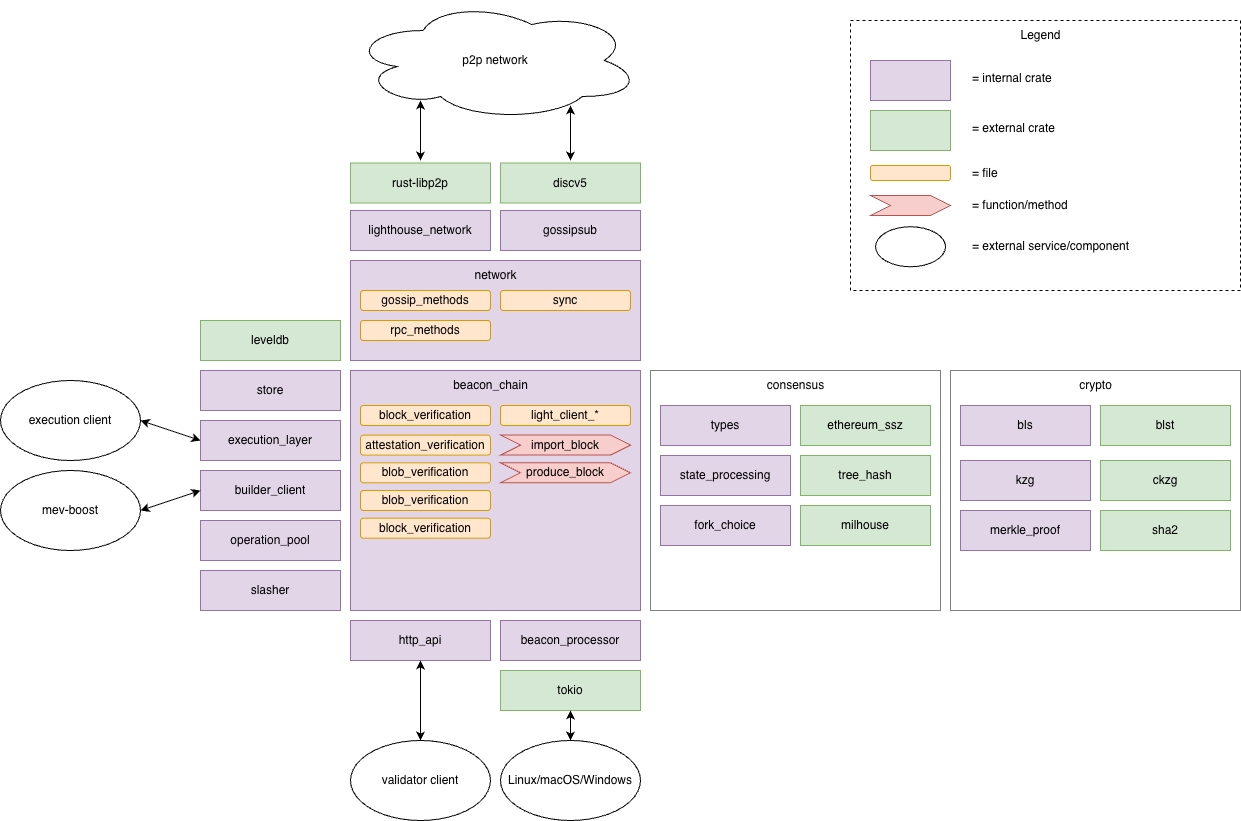

The diagram above was exported from draw.io. Its source (the exported page's mxGraphModel, read from the mxfile embedded in the PNG):
<mxGraphModel dx="1761" dy="1082" grid="1" gridSize="10" guides="1" tooltips="1" connect="1" arrows="1" fold="1" page="1" pageScale="1" pageWidth="250" pageHeight="350" math="0" shadow="0">
  <root>
    <mxCell id="0" />
    <mxCell id="1" parent="0" />
    <mxCell id="eT-H-rH4oIf9qlA9dCbw-1" parent="1" style="ellipse;shape=cloud;whiteSpace=wrap;html=1;" value="p2p network" vertex="1">
      <mxGeometry height="120" width="290" y="-20" as="geometry" />
    </mxCell>
    <mxCell id="eT-H-rH4oIf9qlA9dCbw-4" parent="1" style="rounded=0;whiteSpace=wrap;html=1;fillColor=#d5e8d4;strokeColor=#82b366;" value="rust-libp2p" vertex="1">
      <mxGeometry height="40" width="140" y="142.5" as="geometry" />
    </mxCell>
    <mxCell id="eT-H-rH4oIf9qlA9dCbw-6" parent="1" style="rounded=0;whiteSpace=wrap;html=1;fillColor=#e1d5e7;strokeColor=#9673a6;" value="&lt;div&gt;lighthouse_network&lt;/div&gt;" vertex="1">
      <mxGeometry height="40" width="140" y="190" as="geometry" />
    </mxCell>
    <mxCell id="eT-H-rH4oIf9qlA9dCbw-10" parent="1" style="rounded=0;whiteSpace=wrap;html=1;fillColor=#e1d5e7;strokeColor=#9673a6;" value="gossipsub" vertex="1">
      <mxGeometry height="40" width="140" x="150" y="190" as="geometry" />
    </mxCell>
    <mxCell id="eT-H-rH4oIf9qlA9dCbw-26" parent="1" style="rounded=0;whiteSpace=wrap;html=1;fillColor=#e1d5e7;strokeColor=#9673a6;" value="&lt;div&gt;http_api&lt;/div&gt;" vertex="1">
      <mxGeometry height="40" width="140" y="600" as="geometry" />
    </mxCell>
    <mxCell id="eT-H-rH4oIf9qlA9dCbw-29" parent="1" style="ellipse;whiteSpace=wrap;html=1;" value="validator client" vertex="1">
      <mxGeometry height="80" width="140" y="720" as="geometry" />
    </mxCell>
    <mxCell id="eT-H-rH4oIf9qlA9dCbw-33" parent="1" style="rounded=0;whiteSpace=wrap;html=1;align=center;dashed=1;dashPattern=1 1;" value="" vertex="1">
      <mxGeometry height="240" width="290" x="600" y="350" as="geometry" />
    </mxCell>
    <mxCell id="eT-H-rH4oIf9qlA9dCbw-34" parent="1" style="text;html=1;align=center;verticalAlign=middle;resizable=0;points=[];autosize=1;strokeColor=none;fillColor=none;" value="crypto" vertex="1">
      <mxGeometry height="30" width="60" x="715" y="350" as="geometry" />
    </mxCell>
    <mxCell id="eT-H-rH4oIf9qlA9dCbw-35" parent="1" style="rounded=0;whiteSpace=wrap;html=1;fillColor=#e1d5e7;strokeColor=#9673a6;" value="bls" vertex="1">
      <mxGeometry height="40" width="130" x="610" y="385" as="geometry" />
    </mxCell>
    <mxCell id="eT-H-rH4oIf9qlA9dCbw-36" parent="1" style="rounded=0;whiteSpace=wrap;html=1;fillColor=#d5e8d4;strokeColor=#82b366;" value="blst" vertex="1">
      <mxGeometry height="40" width="130" x="750" y="385" as="geometry" />
    </mxCell>
    <mxCell id="eT-H-rH4oIf9qlA9dCbw-37" parent="1" style="rounded=0;whiteSpace=wrap;html=1;fillColor=#e1d5e7;strokeColor=#9673a6;" value="kzg" vertex="1">
      <mxGeometry height="40" width="130" x="610" y="440" as="geometry" />
    </mxCell>
    <mxCell id="eT-H-rH4oIf9qlA9dCbw-38" parent="1" style="rounded=0;whiteSpace=wrap;html=1;fillColor=#d5e8d4;strokeColor=#82b366;" value="&lt;div&gt;ckzg&lt;/div&gt;" vertex="1">
      <mxGeometry height="40" width="130" x="750" y="440" as="geometry" />
    </mxCell>
    <mxCell id="eT-H-rH4oIf9qlA9dCbw-39" parent="1" style="rounded=0;whiteSpace=wrap;html=1;fillColor=#d5e8d4;strokeColor=#82b366;" value="discv5" vertex="1">
      <mxGeometry height="40" width="140" x="150" y="142.5" as="geometry" />
    </mxCell>
    <mxCell id="eT-H-rH4oIf9qlA9dCbw-44" parent="1" style="rounded=0;whiteSpace=wrap;html=1;fillColor=#e1d5e7;strokeColor=#9673a6;" value="slasher" vertex="1">
      <mxGeometry height="40" width="140" x="-150" y="550" as="geometry" />
    </mxCell>
    <mxCell id="eT-H-rH4oIf9qlA9dCbw-45" parent="1" style="rounded=0;whiteSpace=wrap;html=1;fillColor=#e1d5e7;strokeColor=#9673a6;" value="store" vertex="1">
      <mxGeometry height="40" width="140" x="-150" y="350" as="geometry" />
    </mxCell>
    <mxCell id="eT-H-rH4oIf9qlA9dCbw-47" parent="1" style="rounded=0;whiteSpace=wrap;html=1;fillColor=#e1d5e7;strokeColor=#9673a6;" value="execution_layer" vertex="1">
      <mxGeometry height="40" width="140" x="-150" y="400" as="geometry" />
    </mxCell>
    <mxCell id="eT-H-rH4oIf9qlA9dCbw-48" parent="1" style="ellipse;whiteSpace=wrap;html=1;" value="execution client" vertex="1">
      <mxGeometry height="80" width="140" x="-350" y="360" as="geometry" />
    </mxCell>
    <mxCell id="eT-H-rH4oIf9qlA9dCbw-54" parent="1" style="rounded=0;whiteSpace=wrap;html=1;fillColor=#e1d5e7;strokeColor=#9673a6;" value="operation_pool" vertex="1">
      <mxGeometry height="40" width="140" x="-150" y="500" as="geometry" />
    </mxCell>
    <mxCell id="eT-H-rH4oIf9qlA9dCbw-55" parent="1" style="ellipse;whiteSpace=wrap;html=1;" value="mev-boost" vertex="1">
      <mxGeometry height="80" width="140" x="-350" y="450" as="geometry" />
    </mxCell>
    <mxCell id="eT-H-rH4oIf9qlA9dCbw-56" parent="1" style="rounded=0;whiteSpace=wrap;html=1;fillColor=#e1d5e7;strokeColor=#9673a6;" value="&lt;div&gt;builder_client&lt;/div&gt;" vertex="1">
      <mxGeometry height="40" width="140" x="-150" y="450" as="geometry" />
    </mxCell>
    <mxCell id="eT-H-rH4oIf9qlA9dCbw-62" parent="1" style="rounded=0;whiteSpace=wrap;html=1;fillColor=#e1d5e7;strokeColor=#9673a6;" value="beacon_processor" vertex="1">
      <mxGeometry height="40" width="140" x="150" y="600" as="geometry" />
    </mxCell>
    <mxCell id="eT-H-rH4oIf9qlA9dCbw-63" parent="1" style="rounded=0;whiteSpace=wrap;html=1;fillColor=#d5e8d4;strokeColor=#82b366;" value="tokio" vertex="1">
      <mxGeometry height="40" width="140" x="150" y="650" as="geometry" />
    </mxCell>
    <mxCell id="eT-H-rH4oIf9qlA9dCbw-86" connectable="0" parent="1" style="group" value="" vertex="1">
      <mxGeometry height="100" width="290" y="240" as="geometry" />
    </mxCell>
    <mxCell id="eT-H-rH4oIf9qlA9dCbw-49" parent="eT-H-rH4oIf9qlA9dCbw-86" style="rounded=0;whiteSpace=wrap;html=1;fillColor=#e1d5e7;strokeColor=#9673a6;" value="" vertex="1">
      <mxGeometry height="100" width="290" as="geometry" />
    </mxCell>
    <mxCell id="eT-H-rH4oIf9qlA9dCbw-50" parent="eT-H-rH4oIf9qlA9dCbw-86" style="text;html=1;align=center;verticalAlign=middle;resizable=0;points=[];autosize=1;strokeColor=none;fillColor=none;" value="network" vertex="1">
      <mxGeometry height="30" width="70" x="110" as="geometry" />
    </mxCell>
    <mxCell id="eT-H-rH4oIf9qlA9dCbw-51" parent="eT-H-rH4oIf9qlA9dCbw-86" style="rounded=1;whiteSpace=wrap;html=1;fillColor=#ffe6cc;strokeColor=#d79b00;" value="gossip_methods" vertex="1">
      <mxGeometry height="20" width="130" x="10" y="30" as="geometry" />
    </mxCell>
    <mxCell id="eT-H-rH4oIf9qlA9dCbw-52" parent="eT-H-rH4oIf9qlA9dCbw-86" style="rounded=1;whiteSpace=wrap;html=1;fillColor=#ffe6cc;strokeColor=#d79b00;" value="rpc_methods" vertex="1">
      <mxGeometry height="20" width="130" x="10" y="60" as="geometry" />
    </mxCell>
    <mxCell id="eT-H-rH4oIf9qlA9dCbw-53" parent="eT-H-rH4oIf9qlA9dCbw-86" style="rounded=1;whiteSpace=wrap;html=1;fillColor=#ffe6cc;strokeColor=#d79b00;" value="sync" vertex="1">
      <mxGeometry height="20" width="130" x="150" y="30" as="geometry" />
    </mxCell>
    <mxCell id="eT-H-rH4oIf9qlA9dCbw-87" connectable="0" parent="1" style="group" value="" vertex="1">
      <mxGeometry height="240" width="290" y="350" as="geometry" />
    </mxCell>
    <mxCell id="eT-H-rH4oIf9qlA9dCbw-12" parent="eT-H-rH4oIf9qlA9dCbw-87" style="rounded=0;whiteSpace=wrap;html=1;align=center;fillColor=#e1d5e7;strokeColor=#9673a6;" value="" vertex="1">
      <mxGeometry height="240" width="290" as="geometry" />
    </mxCell>
    <mxCell id="eT-H-rH4oIf9qlA9dCbw-13" parent="eT-H-rH4oIf9qlA9dCbw-87" style="text;html=1;align=center;verticalAlign=middle;resizable=0;points=[];autosize=1;strokeColor=none;fillColor=none;" value="beacon_chain" vertex="1">
      <mxGeometry height="30" width="100" x="90" as="geometry" />
    </mxCell>
    <mxCell id="eT-H-rH4oIf9qlA9dCbw-14" parent="eT-H-rH4oIf9qlA9dCbw-87" style="rounded=1;whiteSpace=wrap;html=1;fillColor=#ffe6cc;strokeColor=#d79b00;" value="block_verification" vertex="1">
      <mxGeometry height="20" width="130" x="10" y="35" as="geometry" />
    </mxCell>
    <mxCell id="eT-H-rH4oIf9qlA9dCbw-15" parent="eT-H-rH4oIf9qlA9dCbw-87" style="rounded=1;whiteSpace=wrap;html=1;fillColor=#ffe6cc;strokeColor=#d79b00;" value="attestation_verification" vertex="1">
      <mxGeometry height="20" width="130" x="10" y="64.6153846153846" as="geometry" />
    </mxCell>
    <mxCell id="eT-H-rH4oIf9qlA9dCbw-16" parent="eT-H-rH4oIf9qlA9dCbw-87" style="rounded=1;whiteSpace=wrap;html=1;fillColor=#ffe6cc;strokeColor=#d79b00;" value="blob_verification" vertex="1">
      <mxGeometry height="20" width="130" x="10" y="92.3076923076923" as="geometry" />
    </mxCell>
    <mxCell id="eT-H-rH4oIf9qlA9dCbw-17" parent="eT-H-rH4oIf9qlA9dCbw-87" style="rounded=1;whiteSpace=wrap;html=1;fillColor=#ffe6cc;strokeColor=#d79b00;" value="blob_verification" vertex="1">
      <mxGeometry height="20" width="130" x="10" y="120" as="geometry" />
    </mxCell>
    <mxCell id="eT-H-rH4oIf9qlA9dCbw-46" parent="eT-H-rH4oIf9qlA9dCbw-87" style="rounded=1;whiteSpace=wrap;html=1;fillColor=#ffe6cc;strokeColor=#d79b00;" value="light_client_*" vertex="1">
      <mxGeometry height="20" width="130" x="150" y="35" as="geometry" />
    </mxCell>
    <mxCell id="eT-H-rH4oIf9qlA9dCbw-57" parent="eT-H-rH4oIf9qlA9dCbw-87" style="rounded=1;whiteSpace=wrap;html=1;fillColor=#ffe6cc;strokeColor=#d79b00;" value="block_verification" vertex="1">
      <mxGeometry height="20" width="130" x="10" y="147.6923076923077" as="geometry" />
    </mxCell>
    <mxCell id="eT-H-rH4oIf9qlA9dCbw-60" parent="eT-H-rH4oIf9qlA9dCbw-87" style="shape=step;perimeter=stepPerimeter;whiteSpace=wrap;html=1;fixedSize=1;fillColor=#f8cecc;strokeColor=#b85450;" value="import_block" vertex="1">
      <mxGeometry height="20" width="130" x="150" y="64.6153846153846" as="geometry" />
    </mxCell>
    <mxCell id="eT-H-rH4oIf9qlA9dCbw-61" parent="eT-H-rH4oIf9qlA9dCbw-87" style="shape=step;perimeter=stepPerimeter;whiteSpace=wrap;html=1;fixedSize=1;fillColor=#f8cecc;strokeColor=#b85450;" value="produce_block" vertex="1">
      <mxGeometry height="20" width="130" x="150" y="92.3076923076923" as="geometry" />
    </mxCell>
    <mxCell id="eT-H-rH4oIf9qlA9dCbw-89" parent="1" style="ellipse;whiteSpace=wrap;html=1;" value="&lt;div&gt;Linux/macOS/Windows&lt;/div&gt;" vertex="1">
      <mxGeometry height="80" width="140" x="150" y="720" as="geometry" />
    </mxCell>
    <mxCell id="eT-H-rH4oIf9qlA9dCbw-90" edge="1" parent="1" source="eT-H-rH4oIf9qlA9dCbw-48" style="endArrow=classic;startArrow=classic;html=1;rounded=0;exitX=1;exitY=0.5;exitDx=0;exitDy=0;" value="">
      <mxGeometry height="50" relative="1" width="50" as="geometry">
        <mxPoint x="-219" y="420" as="sourcePoint" />
        <mxPoint x="-150" y="420" as="targetPoint" />
      </mxGeometry>
    </mxCell>
    <mxCell id="eT-H-rH4oIf9qlA9dCbw-91" edge="1" parent="1" source="eT-H-rH4oIf9qlA9dCbw-55" style="endArrow=classic;startArrow=classic;html=1;rounded=0;exitX=1;exitY=0.5;exitDx=0;exitDy=0;entryX=0;entryY=0.5;entryDx=0;entryDy=0;" target="eT-H-rH4oIf9qlA9dCbw-56" value="">
      <mxGeometry height="50" relative="1" width="50" as="geometry">
        <mxPoint x="-220" y="441" as="sourcePoint" />
        <mxPoint x="-160" y="461" as="targetPoint" />
      </mxGeometry>
    </mxCell>
    <mxCell id="eT-H-rH4oIf9qlA9dCbw-92" edge="1" parent="1" source="eT-H-rH4oIf9qlA9dCbw-26" style="endArrow=classic;startArrow=classic;html=1;rounded=0;exitX=0.5;exitY=1;exitDx=0;exitDy=0;entryX=0.5;entryY=0;entryDx=0;entryDy=0;" target="eT-H-rH4oIf9qlA9dCbw-29" value="">
      <mxGeometry height="50" relative="1" width="50" as="geometry">
        <mxPoint x="40" y="660" as="sourcePoint" />
        <mxPoint x="100" y="680" as="targetPoint" />
      </mxGeometry>
    </mxCell>
    <mxCell id="eT-H-rH4oIf9qlA9dCbw-93" edge="1" parent="1" source="eT-H-rH4oIf9qlA9dCbw-63" style="endArrow=classic;startArrow=classic;html=1;rounded=0;exitX=0.5;exitY=1;exitDx=0;exitDy=0;" target="eT-H-rH4oIf9qlA9dCbw-89" value="">
      <mxGeometry height="50" relative="1" width="50" as="geometry">
        <mxPoint x="260" y="700" as="sourcePoint" />
        <mxPoint x="320" y="720" as="targetPoint" />
      </mxGeometry>
    </mxCell>
    <mxCell id="eT-H-rH4oIf9qlA9dCbw-94" edge="1" parent="1" style="endArrow=classic;startArrow=classic;html=1;rounded=0;entryX=0.5;entryY=0;entryDx=0;entryDy=0;" value="">
      <mxGeometry height="50" relative="1" width="50" as="geometry">
        <mxPoint x="70" y="80" as="sourcePoint" />
        <mxPoint x="70" y="140" as="targetPoint" />
      </mxGeometry>
    </mxCell>
    <mxCell id="eT-H-rH4oIf9qlA9dCbw-96" edge="1" parent="1" style="endArrow=classic;startArrow=classic;html=1;rounded=0;" value="">
      <mxGeometry height="50" relative="1" width="50" as="geometry">
        <mxPoint x="220" y="85" as="sourcePoint" />
        <mxPoint x="220" y="140" as="targetPoint" />
      </mxGeometry>
    </mxCell>
    <mxCell id="eT-H-rH4oIf9qlA9dCbw-97" connectable="0" parent="1" style="group" value="" vertex="1">
      <mxGeometry height="270" width="390" x="500" as="geometry" />
    </mxCell>
    <mxCell id="eT-H-rH4oIf9qlA9dCbw-68" parent="eT-H-rH4oIf9qlA9dCbw-97" style="rounded=0;whiteSpace=wrap;html=1;dashed=1;" value="" vertex="1">
      <mxGeometry height="270" width="390" as="geometry" />
    </mxCell>
    <mxCell id="eT-H-rH4oIf9qlA9dCbw-70" parent="eT-H-rH4oIf9qlA9dCbw-97" style="text;html=1;align=center;verticalAlign=middle;resizable=0;points=[];autosize=1;strokeColor=none;fillColor=none;" value="Legend" vertex="1">
      <mxGeometry height="30" width="60" x="160" as="geometry" />
    </mxCell>
    <mxCell id="eT-H-rH4oIf9qlA9dCbw-71" parent="eT-H-rH4oIf9qlA9dCbw-97" style="rounded=0;whiteSpace=wrap;html=1;fillColor=#e1d5e7;strokeColor=#9673a6;" value="" vertex="1">
      <mxGeometry height="40" width="80" x="20" y="40" as="geometry" />
    </mxCell>
    <mxCell id="eT-H-rH4oIf9qlA9dCbw-72" parent="eT-H-rH4oIf9qlA9dCbw-97" style="text;html=1;align=left;verticalAlign=middle;whiteSpace=wrap;rounded=0;" value="= internal crate" vertex="1">
      <mxGeometry height="25" width="120" x="120" y="45" as="geometry" />
    </mxCell>
    <mxCell id="eT-H-rH4oIf9qlA9dCbw-75" parent="eT-H-rH4oIf9qlA9dCbw-97" style="rounded=0;whiteSpace=wrap;html=1;fillColor=#d5e8d4;strokeColor=#82b366;" value="" vertex="1">
      <mxGeometry height="40" width="80" x="20" y="90" as="geometry" />
    </mxCell>
    <mxCell id="eT-H-rH4oIf9qlA9dCbw-76" parent="eT-H-rH4oIf9qlA9dCbw-97" style="text;html=1;align=left;verticalAlign=middle;whiteSpace=wrap;rounded=0;" value="= external crate" vertex="1">
      <mxGeometry height="25" width="120" x="120" y="95" as="geometry" />
    </mxCell>
    <mxCell id="eT-H-rH4oIf9qlA9dCbw-77" parent="eT-H-rH4oIf9qlA9dCbw-97" style="rounded=1;whiteSpace=wrap;html=1;fillColor=#ffe6cc;strokeColor=#d79b00;" value="" vertex="1">
      <mxGeometry height="15" width="80" x="20" y="145" as="geometry" />
    </mxCell>
    <mxCell id="eT-H-rH4oIf9qlA9dCbw-78" parent="eT-H-rH4oIf9qlA9dCbw-97" style="text;html=1;align=left;verticalAlign=middle;whiteSpace=wrap;rounded=0;" value="= file" vertex="1">
      <mxGeometry height="25" width="120" x="120" y="140" as="geometry" />
    </mxCell>
    <mxCell id="eT-H-rH4oIf9qlA9dCbw-79" parent="eT-H-rH4oIf9qlA9dCbw-97" style="shape=step;perimeter=stepPerimeter;whiteSpace=wrap;html=1;fixedSize=1;fillColor=#f8cecc;strokeColor=#b85450;" value="" vertex="1">
      <mxGeometry height="20" width="80" x="20" y="175" as="geometry" />
    </mxCell>
    <mxCell id="eT-H-rH4oIf9qlA9dCbw-80" parent="eT-H-rH4oIf9qlA9dCbw-97" style="text;html=1;align=left;verticalAlign=middle;whiteSpace=wrap;rounded=0;" value="= function/method" vertex="1">
      <mxGeometry height="25" width="120" x="120" y="172.5" as="geometry" />
    </mxCell>
    <mxCell id="eT-H-rH4oIf9qlA9dCbw-81" parent="eT-H-rH4oIf9qlA9dCbw-97" style="ellipse;whiteSpace=wrap;html=1;" value="" vertex="1">
      <mxGeometry height="40" width="70" x="25" y="206.25" as="geometry" />
    </mxCell>
    <mxCell id="eT-H-rH4oIf9qlA9dCbw-82" parent="eT-H-rH4oIf9qlA9dCbw-97" style="text;html=1;align=left;verticalAlign=middle;whiteSpace=wrap;rounded=0;" value="= external service/component" vertex="1">
      <mxGeometry height="27.5" width="160" x="120" y="212.5" as="geometry" />
    </mxCell>
    <mxCell id="eT-H-rH4oIf9qlA9dCbw-98" connectable="0" parent="1" style="group" value="" vertex="1">
      <mxGeometry height="240" width="290" x="300" y="350" as="geometry" />
    </mxCell>
    <mxCell id="eT-H-rH4oIf9qlA9dCbw-18" parent="eT-H-rH4oIf9qlA9dCbw-98" style="rounded=0;whiteSpace=wrap;html=1;align=center;dashed=1;dashPattern=1 1;" value="" vertex="1">
      <mxGeometry height="240" width="290" as="geometry" />
    </mxCell>
    <mxCell id="eT-H-rH4oIf9qlA9dCbw-19" parent="eT-H-rH4oIf9qlA9dCbw-98" style="text;html=1;align=center;verticalAlign=middle;resizable=0;points=[];autosize=1;strokeColor=none;fillColor=none;" value="consensus" vertex="1">
      <mxGeometry height="30" width="80" x="105" as="geometry" />
    </mxCell>
    <mxCell id="eT-H-rH4oIf9qlA9dCbw-20" parent="eT-H-rH4oIf9qlA9dCbw-98" style="rounded=0;whiteSpace=wrap;html=1;fillColor=#e1d5e7;strokeColor=#9673a6;" value="types" vertex="1">
      <mxGeometry height="40" width="130" x="10" y="35" as="geometry" />
    </mxCell>
    <mxCell id="eT-H-rH4oIf9qlA9dCbw-21" parent="eT-H-rH4oIf9qlA9dCbw-98" style="rounded=0;whiteSpace=wrap;html=1;fillColor=#e1d5e7;strokeColor=#9673a6;" value="&lt;div&gt;state_processing&lt;/div&gt;" vertex="1">
      <mxGeometry height="40" width="130" x="10" y="85" as="geometry" />
    </mxCell>
    <mxCell id="eT-H-rH4oIf9qlA9dCbw-23" parent="eT-H-rH4oIf9qlA9dCbw-98" style="rounded=0;whiteSpace=wrap;html=1;fillColor=#d5e8d4;strokeColor=#82b366;" value="&lt;div&gt;ethereum_ssz&lt;/div&gt;" vertex="1">
      <mxGeometry height="40" width="130" x="150" y="35" as="geometry" />
    </mxCell>
    <mxCell id="eT-H-rH4oIf9qlA9dCbw-24" parent="eT-H-rH4oIf9qlA9dCbw-98" style="rounded=0;whiteSpace=wrap;html=1;fillColor=#d5e8d4;strokeColor=#82b366;" value="&lt;div&gt;tree_hash&lt;/div&gt;" vertex="1">
      <mxGeometry height="40" width="130" x="150" y="85" as="geometry" />
    </mxCell>
    <mxCell id="eT-H-rH4oIf9qlA9dCbw-25" parent="eT-H-rH4oIf9qlA9dCbw-98" style="rounded=0;whiteSpace=wrap;html=1;fillColor=#d5e8d4;strokeColor=#82b366;" value="milhouse" vertex="1">
      <mxGeometry height="40" width="130" x="150" y="135" as="geometry" />
    </mxCell>
    <mxCell id="eT-H-rH4oIf9qlA9dCbw-42" parent="eT-H-rH4oIf9qlA9dCbw-98" style="rounded=0;whiteSpace=wrap;html=1;fillColor=#e1d5e7;strokeColor=#9673a6;" value="fork_choice" vertex="1">
      <mxGeometry height="40" width="130" x="10" y="135" as="geometry" />
    </mxCell>
    <mxCell id="eT-H-rH4oIf9qlA9dCbw-99" parent="1" style="rounded=0;whiteSpace=wrap;html=1;fillColor=#e1d5e7;strokeColor=#9673a6;" value="merkle_proof" vertex="1">
      <mxGeometry height="40" width="130" x="610" y="490" as="geometry" />
    </mxCell>
    <mxCell id="eT-H-rH4oIf9qlA9dCbw-100" parent="1" style="rounded=0;whiteSpace=wrap;html=1;fillColor=#d5e8d4;strokeColor=#82b366;" value="sha2" vertex="1">
      <mxGeometry height="40" width="130" x="750" y="490" as="geometry" />
    </mxCell>
    <mxCell id="eT-H-rH4oIf9qlA9dCbw-101" parent="1" style="rounded=0;whiteSpace=wrap;html=1;fillColor=#d5e8d4;strokeColor=#82b366;" value="leveldb" vertex="1">
      <mxGeometry height="40" width="140" x="-150" y="300" as="geometry" />
    </mxCell>
  </root>
</mxGraphModel>